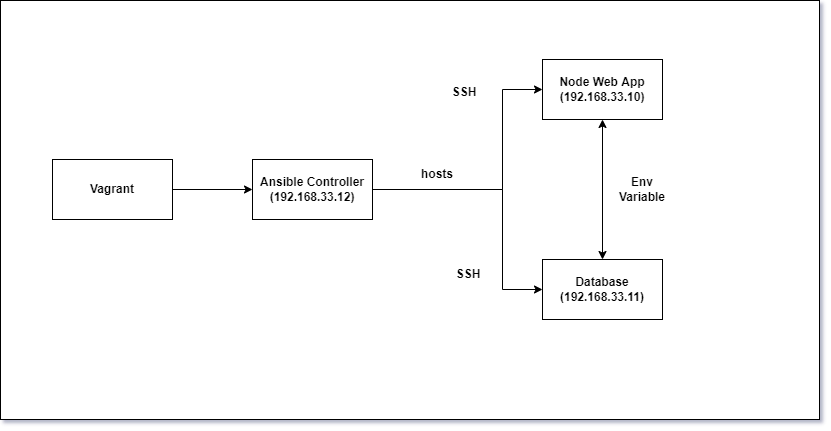

The diagram above was exported from draw.io. Its source (the exported page's mxGraphModel, read from the mxfile embedded in the PNG):
<mxGraphModel dx="1391" dy="899" grid="0" gridSize="10" guides="1" tooltips="1" connect="1" arrows="1" fold="1" page="1" pageScale="1" pageWidth="1169" pageHeight="827" background="#ffffff" math="0" shadow="1">
  <root>
    <mxCell id="0" />
    <mxCell id="1" parent="0" />
    <mxCell id="F4YFtYAr7B1lQs5aPwrR-14" value="" style="rounded=0;whiteSpace=wrap;html=1;" vertex="1" parent="1">
      <mxGeometry x="68" y="161" width="819" height="419" as="geometry" />
    </mxCell>
    <mxCell id="F4YFtYAr7B1lQs5aPwrR-1" value="&lt;b&gt;Vagrant&lt;/b&gt;" style="rounded=0;whiteSpace=wrap;html=1;" vertex="1" parent="1">
      <mxGeometry x="120" y="320" width="120" height="60" as="geometry" />
    </mxCell>
    <mxCell id="F4YFtYAr7B1lQs5aPwrR-2" value="&lt;b&gt;Ansible Controller (192.168.33.12)&lt;/b&gt;" style="rounded=0;whiteSpace=wrap;html=1;" vertex="1" parent="1">
      <mxGeometry x="320" y="320" width="120" height="60" as="geometry" />
    </mxCell>
    <mxCell id="F4YFtYAr7B1lQs5aPwrR-3" value="&lt;b&gt;Node Web App (192.168.33.10)&lt;/b&gt;" style="rounded=0;whiteSpace=wrap;html=1;" vertex="1" parent="1">
      <mxGeometry x="610" y="220" width="120" height="60" as="geometry" />
    </mxCell>
    <mxCell id="F4YFtYAr7B1lQs5aPwrR-4" value="&lt;b&gt;Database (192.168.33.11)&lt;/b&gt;" style="rounded=0;whiteSpace=wrap;html=1;" vertex="1" parent="1">
      <mxGeometry x="610" y="420" width="120" height="60" as="geometry" />
    </mxCell>
    <mxCell id="F4YFtYAr7B1lQs5aPwrR-5" value="" style="endArrow=classic;html=1;rounded=0;exitX=1;exitY=0.5;exitDx=0;exitDy=0;" edge="1" parent="1" source="F4YFtYAr7B1lQs5aPwrR-1" target="F4YFtYAr7B1lQs5aPwrR-2">
      <mxGeometry width="50" height="50" relative="1" as="geometry">
        <mxPoint x="350" y="580" as="sourcePoint" />
        <mxPoint x="400" y="530" as="targetPoint" />
      </mxGeometry>
    </mxCell>
    <mxCell id="F4YFtYAr7B1lQs5aPwrR-6" value="" style="endArrow=classic;html=1;rounded=0;exitX=1;exitY=0.5;exitDx=0;exitDy=0;entryX=0;entryY=0.5;entryDx=0;entryDy=0;" edge="1" parent="1" target="F4YFtYAr7B1lQs5aPwrR-3">
      <mxGeometry width="50" height="50" relative="1" as="geometry">
        <mxPoint x="530" y="349.9999999999998" as="sourcePoint" />
        <mxPoint x="420" y="359.9999999999998" as="targetPoint" />
        <Array as="points">
          <mxPoint x="570" y="350" />
          <mxPoint x="570" y="250" />
        </Array>
      </mxGeometry>
    </mxCell>
    <mxCell id="F4YFtYAr7B1lQs5aPwrR-7" value="" style="endArrow=classic;html=1;rounded=0;entryX=0;entryY=0.5;entryDx=0;entryDy=0;exitX=1;exitY=0.5;exitDx=0;exitDy=0;" edge="1" parent="1" source="F4YFtYAr7B1lQs5aPwrR-2" target="F4YFtYAr7B1lQs5aPwrR-4">
      <mxGeometry width="50" height="50" relative="1" as="geometry">
        <mxPoint x="530" y="350" as="sourcePoint" />
        <mxPoint x="620" y="260" as="targetPoint" />
        <Array as="points">
          <mxPoint x="570" y="350" />
          <mxPoint x="570" y="450" />
        </Array>
      </mxGeometry>
    </mxCell>
    <mxCell id="F4YFtYAr7B1lQs5aPwrR-8" value="&lt;b&gt;SSH&lt;/b&gt;" style="text;html=1;strokeColor=none;fillColor=none;align=center;verticalAlign=middle;whiteSpace=wrap;rounded=0;" vertex="1" parent="1">
      <mxGeometry x="502" y="238" width="60" height="30" as="geometry" />
    </mxCell>
    <mxCell id="F4YFtYAr7B1lQs5aPwrR-9" value="&lt;b&gt;SSH&lt;/b&gt;" style="text;html=1;strokeColor=none;fillColor=none;align=center;verticalAlign=middle;whiteSpace=wrap;rounded=0;" vertex="1" parent="1">
      <mxGeometry x="506" y="420" width="60" height="30" as="geometry" />
    </mxCell>
    <mxCell id="F4YFtYAr7B1lQs5aPwrR-10" value="" style="endArrow=classic;startArrow=classic;html=1;rounded=0;entryX=0.5;entryY=1;entryDx=0;entryDy=0;" edge="1" parent="1" source="F4YFtYAr7B1lQs5aPwrR-4" target="F4YFtYAr7B1lQs5aPwrR-3">
      <mxGeometry width="50" height="50" relative="1" as="geometry">
        <mxPoint x="480" y="620" as="sourcePoint" />
        <mxPoint x="530" y="570" as="targetPoint" />
      </mxGeometry>
    </mxCell>
    <mxCell id="F4YFtYAr7B1lQs5aPwrR-11" value="&lt;b&gt;Env Variable&lt;/b&gt;" style="text;html=1;strokeColor=none;fillColor=none;align=center;verticalAlign=middle;whiteSpace=wrap;rounded=0;" vertex="1" parent="1">
      <mxGeometry x="680" y="335" width="60" height="30" as="geometry" />
    </mxCell>
    <mxCell id="F4YFtYAr7B1lQs5aPwrR-16" value="&lt;b&gt;hosts&lt;/b&gt;" style="text;html=1;strokeColor=none;fillColor=none;align=center;verticalAlign=middle;whiteSpace=wrap;rounded=0;" vertex="1" parent="1">
      <mxGeometry x="475" y="320" width="60" height="30" as="geometry" />
    </mxCell>
  </root>
</mxGraphModel>